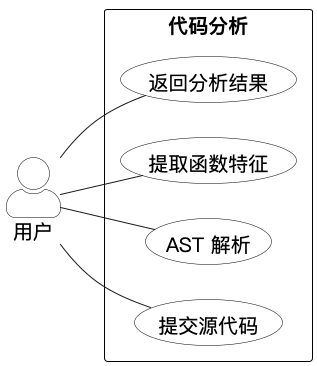

The diagram above was rendered by PlantUML. Its source (embedded in the PNG):
@startuml

skinparam backgroundColor #FFFFFF
skinparam monochrome true
skinparam shadowing false
skinparam defaultFontName "PingFang SC"
skinparam defaultFontSize 20
skinparam actorFontSize 20
skinparam usecaseFontSize 20
skinparam packageFontSize 20
skinparam actorStyle awesome
skinparam packageStyle rectangle
skinparam usecase {
  BackgroundColor White
  BorderColor Black
}
skinparam actor {
  BackgroundColor White
  BorderColor Black
}
skinparam rectangle {
  BackgroundColor White
  BorderColor Black
}

left to right direction
actor "用户" as USER
rectangle "代码分析" {
  usecase "提交源代码" as UC1
  usecase "AST 解析" as UC2
  usecase "提取函数特征" as UC3
  usecase "返回分析结果" as UC4
}
USER -- UC1
USER -- UC2
USER -- UC3
USER -- UC4
@enduml